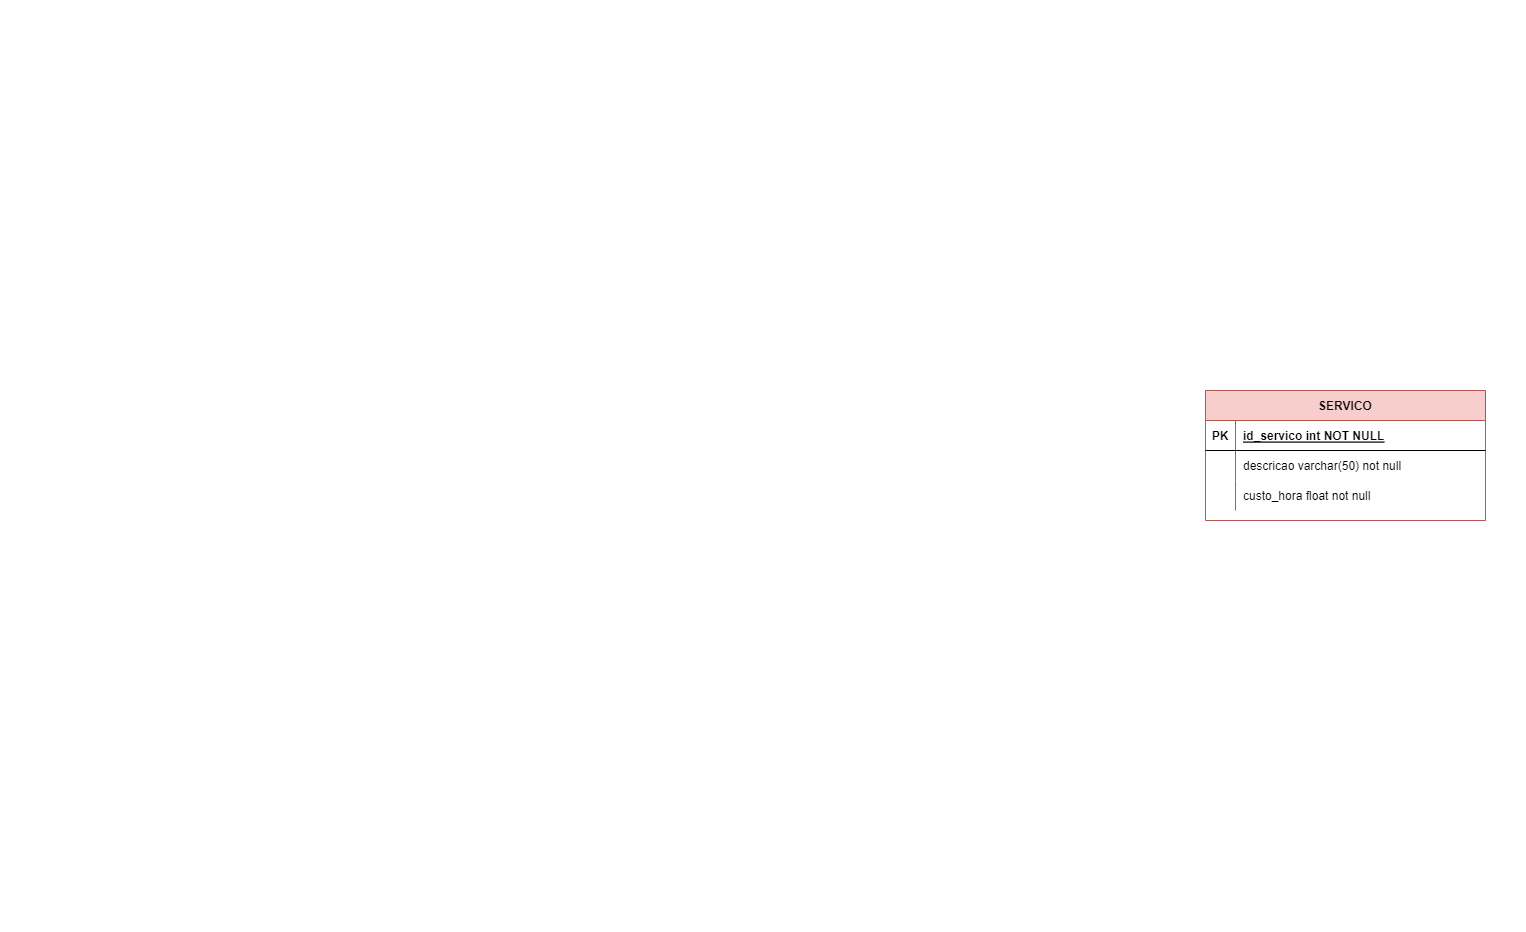

The diagram above was exported from draw.io. Its source (the exported page's mxGraphModel, read from the mxfile embedded in the PNG):
<mxGraphModel dx="1886" dy="790" grid="1" gridSize="10" guides="1" tooltips="1" connect="1" arrows="1" fold="1" page="1" pageScale="1" pageWidth="1654" pageHeight="2336" background="none" math="0" shadow="0" extFonts="Permanent Marker^https://fonts.googleapis.com/css?family=Permanent+Marker">
  <root>
    <mxCell id="0" />
    <mxCell id="1" parent="0" />
    <mxCell id="2" value="SERVICO" style="shape=table;startSize=30;container=1;collapsible=1;childLayout=tableLayout;fixedRows=1;rowLines=0;fontStyle=1;align=center;resizeLast=1;fillColor=#f8cecc;strokeColor=#b85450;" vertex="1" parent="1">
      <mxGeometry x="1260" y="430" width="280" height="130" as="geometry" />
    </mxCell>
    <mxCell id="3" value="" style="shape=tableRow;horizontal=0;startSize=0;swimlaneHead=0;swimlaneBody=0;fillColor=none;collapsible=0;dropTarget=0;points=[[0,0.5],[1,0.5]];portConstraint=eastwest;top=0;left=0;right=0;bottom=1;" vertex="1" parent="2">
      <mxGeometry y="30" width="280" height="30" as="geometry" />
    </mxCell>
    <mxCell id="4" value="PK" style="shape=partialRectangle;connectable=0;fillColor=none;top=0;left=0;bottom=0;right=0;fontStyle=1;overflow=hidden;" vertex="1" parent="3">
      <mxGeometry width="30" height="30" as="geometry">
        <mxRectangle width="30" height="30" as="alternateBounds" />
      </mxGeometry>
    </mxCell>
    <mxCell id="5" value="id_servico int NOT NULL" style="shape=partialRectangle;connectable=0;fillColor=none;top=0;left=0;bottom=0;right=0;align=left;spacingLeft=6;fontStyle=5;overflow=hidden;" vertex="1" parent="3">
      <mxGeometry x="30" width="250" height="30" as="geometry">
        <mxRectangle width="250" height="30" as="alternateBounds" />
      </mxGeometry>
    </mxCell>
    <mxCell id="6" value="" style="shape=tableRow;horizontal=0;startSize=0;swimlaneHead=0;swimlaneBody=0;fillColor=none;collapsible=0;dropTarget=0;points=[[0,0.5],[1,0.5]];portConstraint=eastwest;top=0;left=0;right=0;bottom=0;" vertex="1" parent="2">
      <mxGeometry y="60" width="280" height="30" as="geometry" />
    </mxCell>
    <mxCell id="7" value="" style="shape=partialRectangle;connectable=0;fillColor=none;top=0;left=0;bottom=0;right=0;editable=1;overflow=hidden;" vertex="1" parent="6">
      <mxGeometry width="30" height="30" as="geometry">
        <mxRectangle width="30" height="30" as="alternateBounds" />
      </mxGeometry>
    </mxCell>
    <mxCell id="8" value="descricao varchar(50) not null" style="shape=partialRectangle;connectable=0;fillColor=none;top=0;left=0;bottom=0;right=0;align=left;spacingLeft=6;overflow=hidden;" vertex="1" parent="6">
      <mxGeometry x="30" width="250" height="30" as="geometry">
        <mxRectangle width="250" height="30" as="alternateBounds" />
      </mxGeometry>
    </mxCell>
    <mxCell id="9" value="" style="shape=tableRow;horizontal=0;startSize=0;swimlaneHead=0;swimlaneBody=0;fillColor=none;collapsible=0;dropTarget=0;points=[[0,0.5],[1,0.5]];portConstraint=eastwest;top=0;left=0;right=0;bottom=0;" vertex="1" parent="2">
      <mxGeometry y="90" width="280" height="30" as="geometry" />
    </mxCell>
    <mxCell id="10" value="" style="shape=partialRectangle;connectable=0;fillColor=none;top=0;left=0;bottom=0;right=0;editable=1;overflow=hidden;" vertex="1" parent="9">
      <mxGeometry width="30" height="30" as="geometry">
        <mxRectangle width="30" height="30" as="alternateBounds" />
      </mxGeometry>
    </mxCell>
    <mxCell id="11" value="custo_hora float not null" style="shape=partialRectangle;connectable=0;fillColor=none;top=0;left=0;bottom=0;right=0;align=left;spacingLeft=6;overflow=hidden;" vertex="1" parent="9">
      <mxGeometry x="30" width="250" height="30" as="geometry">
        <mxRectangle width="250" height="30" as="alternateBounds" />
      </mxGeometry>
    </mxCell>
  </root>
</mxGraphModel>